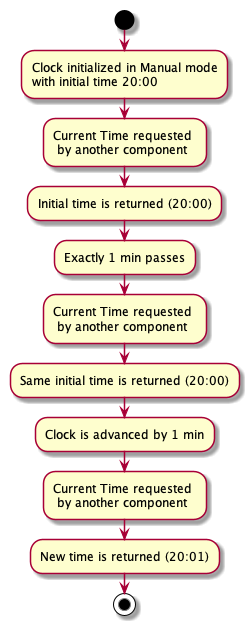

The diagram above was rendered by PlantUML. Its source (embedded in the PNG):
@startuml
start
:Clock initialized in Manual mode\nwith initial time 20:00;

:Current Time requested \n by another component;

:Initial time is returned (20:00);

:Exactly 1 min passes;

:Current Time requested \n by another component;

:Same initial time is returned (20:00);

:Clock is advanced by 1 min;

:Current Time requested \n by another component;

:New time is returned (20:01);

stop
@enduml